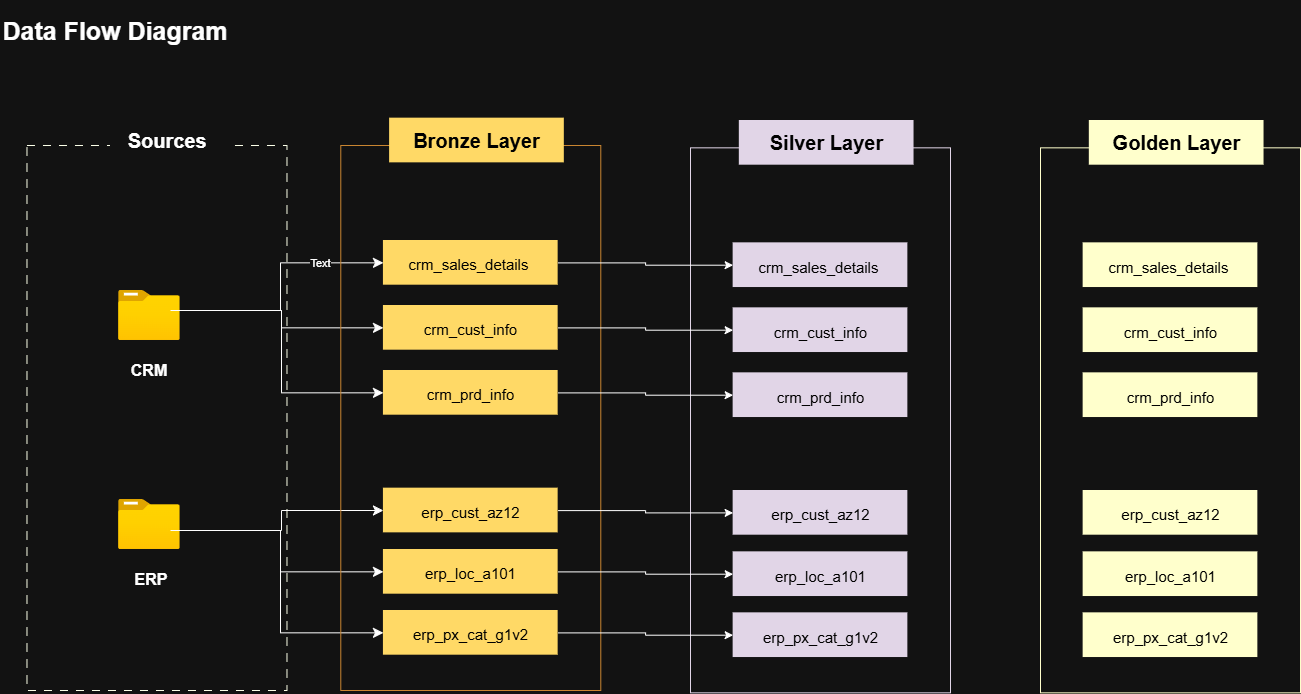

The diagram above was exported from draw.io. Its source (the exported page's mxGraphModel, read from the mxfile embedded in the PNG):
<mxGraphModel dx="1481" dy="817" grid="1" gridSize="10" guides="1" tooltips="1" connect="1" arrows="1" fold="1" page="0" pageScale="1" pageWidth="827" pageHeight="1169" math="0" shadow="0">
  <root>
    <mxCell id="0" />
    <mxCell id="1" parent="0" />
    <mxCell id="TBo7bGope2Vr7JC4sjbT-55" parent="1" style="rounded=0;whiteSpace=wrap;html=1;fontSize=24;strokeColor=light-dark(#B46504,#FBFFE8);fillColor=none;dashed=1;dashPattern=8 8;" value="" vertex="1">
      <mxGeometry height="545" width="260" x="56.48" y="165" as="geometry" />
    </mxCell>
    <mxCell id="7eDlyOTScibrnoai8hJz-3" parent="1" style="rounded=0;whiteSpace=wrap;html=1;strokeColor=none;" value="&lt;b&gt;&lt;font style=&quot;font-size: 20px;&quot;&gt;Sources&amp;nbsp;&lt;/font&gt;&lt;/b&gt;" vertex="1">
      <mxGeometry height="60" width="120" x="140" y="130" as="geometry" />
    </mxCell>
    <mxCell id="7eDlyOTScibrnoai8hJz-9" parent="1" style="rounded=0;whiteSpace=wrap;html=1;strokeColor=none;fillColor=none;" value="&lt;b&gt;&lt;font style=&quot;font-size: 16px;&quot;&gt;CRM&lt;/font&gt;&lt;/b&gt;" vertex="1">
      <mxGeometry height="60" width="120" x="118.93" y="360" as="geometry" />
    </mxCell>
    <mxCell id="7eDlyOTScibrnoai8hJz-10" parent="1" style="rounded=0;whiteSpace=wrap;html=1;strokeColor=none;fillColor=none;" value="&lt;b&gt;&lt;font style=&quot;font-size: 16px;&quot;&gt;ERP&lt;/font&gt;&lt;/b&gt;" vertex="1">
      <mxGeometry height="60" width="120" x="121.07" y="569" as="geometry" />
    </mxCell>
    <mxCell id="7eDlyOTScibrnoai8hJz-12" connectable="0" parent="1" style="group" value="" vertex="1">
      <mxGeometry height="126.67" width="162.15" x="97.85" y="442.33" as="geometry" />
    </mxCell>
    <mxCell id="7eDlyOTScibrnoai8hJz-13" parent="7eDlyOTScibrnoai8hJz-12" style="image;aspect=fixed;html=1;align=center;fontSize=12;image=img/lib/azure2/general/Folder_Blank.svg;points=[[0.5,0.083,0],[0.5,1,0],[0.003,0.5,0],[0.998,0.554,0],[0.99,0.114,0],[0.987,0.996,0],[0.013,0.996,0],[0.013,0.004,0]];" value="" vertex="1">
      <mxGeometry height="49.99999999999999" width="61.60999999999999" x="50.27243457090688" y="76.67224988750563" as="geometry" />
    </mxCell>
    <mxCell id="TBo7bGope2Vr7JC4sjbT-88" edge="1" parent="7eDlyOTScibrnoai8hJz-12" style="edgeStyle=elbowEdgeStyle;elbow=horizontal;endArrow=classic;html=1;curved=0;rounded=0;endSize=8;startSize=8;fontSize=12;entryX=0;entryY=0.5;entryDx=0;entryDy=0;" target="TBo7bGope2Vr7JC4sjbT-59" value="">
      <mxGeometry height="50" relative="1" width="50" as="geometry">
        <mxPoint x="112.15" y="107.67000000000002" as="sourcePoint" />
        <mxPoint x="162.15" y="57.670000000000016" as="targetPoint" />
      </mxGeometry>
    </mxCell>
    <mxCell id="TBo7bGope2Vr7JC4sjbT-89" edge="1" parent="7eDlyOTScibrnoai8hJz-12" style="edgeStyle=elbowEdgeStyle;elbow=horizontal;endArrow=classic;html=1;curved=0;rounded=0;endSize=8;startSize=8;fontSize=12;entryX=0;entryY=0.5;entryDx=0;entryDy=0;" target="TBo7bGope2Vr7JC4sjbT-60" value="">
      <mxGeometry height="50" relative="1" width="50" x="-0.0175" as="geometry">
        <Array as="points">
          <mxPoint x="212.15" y="127.67" />
        </Array>
        <mxPoint x="112.15" y="107.67000000000002" as="sourcePoint" />
        <mxPoint x="162.15" y="57.670000000000016" as="targetPoint" />
      </mxGeometry>
    </mxCell>
    <mxCell id="TBo7bGope2Vr7JC4sjbT-90" edge="1" parent="7eDlyOTScibrnoai8hJz-12" style="edgeStyle=elbowEdgeStyle;elbow=horizontal;endArrow=classic;html=1;curved=0;rounded=0;endSize=8;startSize=8;fontSize=12;entryX=0;entryY=0.5;entryDx=0;entryDy=0;" target="TBo7bGope2Vr7JC4sjbT-61" value="">
      <mxGeometry height="50" relative="1" width="50" as="geometry">
        <Array as="points">
          <mxPoint x="212.15" y="157.67" />
        </Array>
        <mxPoint x="102.15" y="107.67000000000002" as="sourcePoint" />
        <mxPoint x="152.15" y="57.670000000000016" as="targetPoint" />
      </mxGeometry>
    </mxCell>
    <mxCell id="TBo7bGope2Vr7JC4sjbT-1" parent="1" style="rounded=0;whiteSpace=wrap;html=1;strokeColor=none;fillColor=none;" value="&lt;b&gt;&lt;font style=&quot;font-size: 25px;&quot;&gt;Data Flow Diagram&lt;/font&gt;&lt;/b&gt;" vertex="1">
      <mxGeometry height="60" width="230" x="30" y="20" as="geometry" />
    </mxCell>
    <mxCell id="TBo7bGope2Vr7JC4sjbT-72" connectable="0" parent="1" style="group" value="" vertex="1">
      <mxGeometry height="66.67" width="82.15" x="127.58" y="293.33" as="geometry" />
    </mxCell>
    <mxCell id="TBo7bGope2Vr7JC4sjbT-73" parent="TBo7bGope2Vr7JC4sjbT-72" style="image;aspect=fixed;html=1;align=center;fontSize=12;image=img/lib/azure2/general/Folder_Blank.svg;points=[[0.5,0.083,0],[0.5,1,0],[0.003,0.5,0],[0.998,0.554,0],[0.99,0.114,0],[0.987,0.996,0],[0.013,0.996,0],[0.013,0.004,0]];" value="" vertex="1">
      <mxGeometry height="50" width="61.61" x="20.54" y="16.67" as="geometry" />
    </mxCell>
    <mxCell id="TBo7bGope2Vr7JC4sjbT-83" edge="1" parent="1" style="edgeStyle=elbowEdgeStyle;elbow=horizontal;endArrow=classic;html=1;curved=0;rounded=0;endSize=8;startSize=8;fontSize=12;entryX=0;entryY=0.5;entryDx=0;entryDy=0;" target="TBo7bGope2Vr7JC4sjbT-57" value="">
      <mxGeometry height="50" relative="1" width="50" x="-0.0025" as="geometry">
        <mxPoint x="209.73000000000002" y="330" as="sourcePoint" />
        <mxPoint x="259.73" y="280" as="targetPoint" />
      </mxGeometry>
    </mxCell>
    <mxCell id="TBo7bGope2Vr7JC4sjbT-84" edge="1" parent="1" style="edgeStyle=elbowEdgeStyle;elbow=horizontal;endArrow=classic;html=1;curved=0;rounded=0;endSize=8;startSize=8;fontSize=12;entryX=0;entryY=0.5;entryDx=0;entryDy=0;" target="TBo7bGope2Vr7JC4sjbT-58" value="">
      <mxGeometry height="50" relative="1" width="50" as="geometry">
        <mxPoint x="209.73000000000002" y="330" as="sourcePoint" />
        <mxPoint x="259.73" y="280" as="targetPoint" />
      </mxGeometry>
    </mxCell>
    <mxCell id="TBo7bGope2Vr7JC4sjbT-87" edge="1" parent="1" style="edgeStyle=elbowEdgeStyle;elbow=horizontal;endArrow=classic;html=1;curved=0;rounded=0;endSize=8;startSize=8;fontSize=12;" target="TBo7bGope2Vr7JC4sjbT-56" value="">
      <mxGeometry height="50" relative="1" width="50" as="geometry">
        <Array as="points">
          <mxPoint x="310" y="320" />
        </Array>
        <mxPoint x="200" y="330" as="sourcePoint" />
        <mxPoint x="250" y="280" as="targetPoint" />
      </mxGeometry>
    </mxCell>
    <mxCell id="PmgBEPKbV9xYslJZqGQ9-11" connectable="0" parent="TBo7bGope2Vr7JC4sjbT-87" style="edgeLabel;html=1;align=center;verticalAlign=middle;resizable=0;points=[];" value="Text" vertex="1">
      <mxGeometry relative="1" x="0.5121" as="geometry">
        <mxPoint as="offset" />
      </mxGeometry>
    </mxCell>
    <mxCell id="PmgBEPKbV9xYslJZqGQ9-2" connectable="0" parent="1" style="group" value="" vertex="1">
      <mxGeometry height="572.34" width="259.99999999999994" x="720" y="140" as="geometry" />
    </mxCell>
    <mxCell id="PmgBEPKbV9xYslJZqGQ9-4" parent="PmgBEPKbV9xYslJZqGQ9-2" style="rounded=0;whiteSpace=wrap;html=1;fontSize=24;strokeColor=light-dark(#DAE8FC,#E1D5E7);fillColor=none;" value="" vertex="1">
      <mxGeometry height="545" width="260" y="27.340000000000003" as="geometry" />
    </mxCell>
    <mxCell id="PmgBEPKbV9xYslJZqGQ9-3" parent="PmgBEPKbV9xYslJZqGQ9-2" style="rounded=0;whiteSpace=wrap;html=1;fontSize=24;strokeColor=none;fillColor=light-dark(#DAE8FC,#E1D5E7);fontColor=light-dark(#000000,#000000);" value="&lt;b style=&quot;&quot;&gt;&lt;font style=&quot;font-size: 20px;&quot;&gt;Silver Layer&lt;/font&gt;&lt;/b&gt;" vertex="1">
      <mxGeometry height="44.68869565217392" width="174.7222222222222" x="48.81999999999999" as="geometry" />
    </mxCell>
    <mxCell id="PmgBEPKbV9xYslJZqGQ9-5" parent="PmgBEPKbV9xYslJZqGQ9-2" style="rounded=0;whiteSpace=wrap;html=1;fontSize=24;strokeColor=none;fillColor=light-dark(#DAE8FC,#E1D5E7);fontColor=light-dark(#000000,#000000);" value="&lt;font style=&quot;font-size: 15px;&quot;&gt;crm_sales_details&amp;nbsp;&lt;/font&gt;" vertex="1">
      <mxGeometry height="44.68869565217392" width="174.7222222222222" x="42.639999999999986" y="122.34" as="geometry" />
    </mxCell>
    <mxCell id="PmgBEPKbV9xYslJZqGQ9-6" parent="PmgBEPKbV9xYslJZqGQ9-2" style="rounded=0;whiteSpace=wrap;html=1;fontSize=24;strokeColor=none;fillColor=light-dark(#DAE8FC,#E1D5E7);fontColor=light-dark(#000000,#000000);" value="&lt;font style=&quot;font-size: 15px;&quot;&gt;crm_cust_info&lt;/font&gt;" vertex="1">
      <mxGeometry height="44.68869565217392" width="174.7222222222222" x="42.639999999999986" y="187.34" as="geometry" />
    </mxCell>
    <mxCell id="PmgBEPKbV9xYslJZqGQ9-7" parent="PmgBEPKbV9xYslJZqGQ9-2" style="rounded=0;whiteSpace=wrap;html=1;fontSize=24;strokeColor=none;fillColor=light-dark(#DAE8FC,#E1D5E7);fontColor=light-dark(#000000,#000000);" value="&lt;font style=&quot;font-size: 15px;&quot;&gt;crm_prd&lt;/font&gt;&lt;span style=&quot;font-size: 15px; background-color: transparent;&quot;&gt;_info&lt;/span&gt;" vertex="1">
      <mxGeometry height="44.68869565217392" width="174.7222222222222" x="42.639999999999986" y="252.34" as="geometry" />
    </mxCell>
    <mxCell id="PmgBEPKbV9xYslJZqGQ9-8" parent="PmgBEPKbV9xYslJZqGQ9-2" style="rounded=0;whiteSpace=wrap;html=1;fontSize=24;strokeColor=none;fillColor=light-dark(#DAE8FC,#E1D5E7);fontColor=light-dark(#000000,#000000);" value="&lt;span style=&quot;font-size: 15px;&quot;&gt;erp_cust_az12&lt;/span&gt;" vertex="1">
      <mxGeometry height="44.68869565217392" width="174.7222222222222" x="42.639999999999986" y="370" as="geometry" />
    </mxCell>
    <mxCell id="PmgBEPKbV9xYslJZqGQ9-9" parent="PmgBEPKbV9xYslJZqGQ9-2" style="rounded=0;whiteSpace=wrap;html=1;fontSize=24;strokeColor=none;fillColor=light-dark(#DAE8FC,#E1D5E7);fontColor=light-dark(#000000,#000000);" value="&lt;span style=&quot;font-size: 15px;&quot;&gt;erp_loc_a101&lt;/span&gt;" vertex="1">
      <mxGeometry height="44.68869565217392" width="174.7222222222222" x="42.639999999999986" y="431.34000000000003" as="geometry" />
    </mxCell>
    <mxCell id="PmgBEPKbV9xYslJZqGQ9-10" parent="PmgBEPKbV9xYslJZqGQ9-2" style="rounded=0;whiteSpace=wrap;html=1;fontSize=24;strokeColor=none;fillColor=light-dark(#DAE8FC,#E1D5E7);fontColor=light-dark(#000000,#000000);" value="&lt;span style=&quot;font-size: 15px;&quot;&gt;erp_px_cat_g1v2&lt;/span&gt;" vertex="1">
      <mxGeometry height="44.68869565217392" width="174.7222222222222" x="42.639999999999986" y="492.34000000000003" as="geometry" />
    </mxCell>
    <mxCell id="PmgBEPKbV9xYslJZqGQ9-1" connectable="0" parent="1" style="group" value="" vertex="1">
      <mxGeometry height="572.34" width="259.99999999999994" x="370.29" y="137.66" as="geometry" />
    </mxCell>
    <mxCell id="TBo7bGope2Vr7JC4sjbT-54" parent="PmgBEPKbV9xYslJZqGQ9-1" style="rounded=0;whiteSpace=wrap;html=1;fontSize=24;strokeColor=#b46504;fillColor=none;" value="" vertex="1">
      <mxGeometry height="545" width="260" y="27.340000000000003" as="geometry" />
    </mxCell>
    <mxCell id="TBo7bGope2Vr7JC4sjbT-56" parent="PmgBEPKbV9xYslJZqGQ9-1" style="rounded=0;whiteSpace=wrap;html=1;fontSize=24;strokeColor=none;fillColor=light-dark(#FAD7AC,#FFD966);fontColor=light-dark(#000000,#000000);" value="&lt;font style=&quot;font-size: 15px;&quot;&gt;crm_sales_details&amp;nbsp;&lt;/font&gt;" vertex="1">
      <mxGeometry height="44.68869565217392" width="174.7222222222222" x="42.639999999999986" y="122.34" as="geometry" />
    </mxCell>
    <mxCell id="TBo7bGope2Vr7JC4sjbT-57" parent="PmgBEPKbV9xYslJZqGQ9-1" style="rounded=0;whiteSpace=wrap;html=1;fontSize=24;strokeColor=none;fillColor=light-dark(#FAD7AC,#FFD966);fontColor=light-dark(#000000,#000000);" value="&lt;font style=&quot;font-size: 15px;&quot;&gt;crm_cust_info&lt;/font&gt;" vertex="1">
      <mxGeometry height="44.68869565217392" width="174.7222222222222" x="42.639999999999986" y="187.34" as="geometry" />
    </mxCell>
    <mxCell id="TBo7bGope2Vr7JC4sjbT-58" parent="PmgBEPKbV9xYslJZqGQ9-1" style="rounded=0;whiteSpace=wrap;html=1;fontSize=24;strokeColor=none;fillColor=light-dark(#FAD7AC,#FFD966);fontColor=light-dark(#000000,#000000);" value="&lt;font style=&quot;font-size: 15px;&quot;&gt;crm_prd&lt;/font&gt;&lt;span style=&quot;font-size: 15px; background-color: transparent;&quot;&gt;_info&lt;/span&gt;" vertex="1">
      <mxGeometry height="44.68869565217392" width="174.7222222222222" x="42.639999999999986" y="252.34" as="geometry" />
    </mxCell>
    <mxCell id="TBo7bGope2Vr7JC4sjbT-59" parent="PmgBEPKbV9xYslJZqGQ9-1" style="rounded=0;whiteSpace=wrap;html=1;fontSize=24;strokeColor=none;fillColor=light-dark(#FAD7AC,#FFD966);fontColor=light-dark(#000000,#000000);" value="&lt;span style=&quot;font-size: 15px;&quot;&gt;erp_cust_az12&lt;/span&gt;" vertex="1">
      <mxGeometry height="44.68869565217392" width="174.7222222222222" x="42.639999999999986" y="370" as="geometry" />
    </mxCell>
    <mxCell id="TBo7bGope2Vr7JC4sjbT-60" parent="PmgBEPKbV9xYslJZqGQ9-1" style="rounded=0;whiteSpace=wrap;html=1;fontSize=24;strokeColor=none;fillColor=light-dark(#FAD7AC,#FFD966);fontColor=light-dark(#000000,#000000);" value="&lt;span style=&quot;font-size: 15px;&quot;&gt;erp_loc_a101&lt;/span&gt;" vertex="1">
      <mxGeometry height="44.68869565217392" width="174.7222222222222" x="42.639999999999986" y="431.34000000000003" as="geometry" />
    </mxCell>
    <mxCell id="TBo7bGope2Vr7JC4sjbT-61" parent="PmgBEPKbV9xYslJZqGQ9-1" style="rounded=0;whiteSpace=wrap;html=1;fontSize=24;strokeColor=none;fillColor=light-dark(#FAD7AC,#FFD966);fontColor=light-dark(#000000,#000000);" value="&lt;span style=&quot;font-size: 15px;&quot;&gt;erp_px_cat_g1v2&lt;/span&gt;" vertex="1">
      <mxGeometry height="44.68869565217392" width="174.7222222222222" x="42.639999999999986" y="492.34000000000003" as="geometry" />
    </mxCell>
    <mxCell id="TBo7bGope2Vr7JC4sjbT-51" parent="PmgBEPKbV9xYslJZqGQ9-1" style="rounded=0;whiteSpace=wrap;html=1;fontSize=24;strokeColor=none;fillColor=light-dark(#FAD7AC,#FFD966);fontColor=light-dark(#000000,#000000);" value="&lt;b style=&quot;&quot;&gt;&lt;font style=&quot;font-size: 20px;&quot;&gt;Bronze Layer&lt;/font&gt;&lt;/b&gt;" vertex="1">
      <mxGeometry height="44.68869565217392" width="174.7222222222222" x="48.81999999999999" as="geometry" />
    </mxCell>
    <mxCell id="PmgBEPKbV9xYslJZqGQ9-12" edge="1" parent="1" source="TBo7bGope2Vr7JC4sjbT-56" style="edgeStyle=orthogonalEdgeStyle;rounded=0;orthogonalLoop=1;jettySize=auto;html=1;" target="PmgBEPKbV9xYslJZqGQ9-5">
      <mxGeometry relative="1" as="geometry" />
    </mxCell>
    <mxCell id="PmgBEPKbV9xYslJZqGQ9-13" edge="1" parent="1" source="TBo7bGope2Vr7JC4sjbT-57" style="edgeStyle=orthogonalEdgeStyle;rounded=0;orthogonalLoop=1;jettySize=auto;html=1;" target="PmgBEPKbV9xYslJZqGQ9-6">
      <mxGeometry relative="1" as="geometry" />
    </mxCell>
    <mxCell id="PmgBEPKbV9xYslJZqGQ9-14" edge="1" parent="1" source="TBo7bGope2Vr7JC4sjbT-58" style="edgeStyle=orthogonalEdgeStyle;rounded=0;orthogonalLoop=1;jettySize=auto;html=1;" target="PmgBEPKbV9xYslJZqGQ9-7">
      <mxGeometry relative="1" as="geometry" />
    </mxCell>
    <mxCell id="PmgBEPKbV9xYslJZqGQ9-15" edge="1" parent="1" source="TBo7bGope2Vr7JC4sjbT-59" style="edgeStyle=orthogonalEdgeStyle;rounded=0;orthogonalLoop=1;jettySize=auto;html=1;" target="PmgBEPKbV9xYslJZqGQ9-8">
      <mxGeometry relative="1" as="geometry" />
    </mxCell>
    <mxCell id="PmgBEPKbV9xYslJZqGQ9-16" edge="1" parent="1" source="TBo7bGope2Vr7JC4sjbT-60" style="edgeStyle=orthogonalEdgeStyle;rounded=0;orthogonalLoop=1;jettySize=auto;html=1;" target="PmgBEPKbV9xYslJZqGQ9-9">
      <mxGeometry relative="1" as="geometry" />
    </mxCell>
    <mxCell id="PmgBEPKbV9xYslJZqGQ9-17" edge="1" parent="1" source="TBo7bGope2Vr7JC4sjbT-61" style="edgeStyle=orthogonalEdgeStyle;rounded=0;orthogonalLoop=1;jettySize=auto;html=1;" target="PmgBEPKbV9xYslJZqGQ9-10">
      <mxGeometry relative="1" as="geometry" />
    </mxCell>
    <mxCell id="PmgBEPKbV9xYslJZqGQ9-18" connectable="0" parent="1" style="group" value="" vertex="1">
      <mxGeometry height="572.34" width="259.99999999999994" x="1070" y="140" as="geometry" />
    </mxCell>
    <mxCell id="PmgBEPKbV9xYslJZqGQ9-19" parent="PmgBEPKbV9xYslJZqGQ9-18" style="rounded=0;whiteSpace=wrap;html=1;fontSize=24;strokeColor=light-dark(#DAE8FC,#FFFFCC);fillColor=none;" value="" vertex="1">
      <mxGeometry height="545" width="260" y="27.340000000000003" as="geometry" />
    </mxCell>
    <mxCell id="PmgBEPKbV9xYslJZqGQ9-20" parent="PmgBEPKbV9xYslJZqGQ9-18" style="rounded=0;whiteSpace=wrap;html=1;fontSize=24;strokeColor=none;fillColor=light-dark(#DAE8FC,#FFFFCC);fontColor=light-dark(#000000,#000000);" value="&lt;b style=&quot;&quot;&gt;&lt;font style=&quot;font-size: 20px;&quot;&gt;Golden Layer&lt;/font&gt;&lt;/b&gt;" vertex="1">
      <mxGeometry height="44.68869565217392" width="174.7222222222222" x="48.81999999999999" as="geometry" />
    </mxCell>
    <mxCell id="PmgBEPKbV9xYslJZqGQ9-21" parent="PmgBEPKbV9xYslJZqGQ9-18" style="rounded=0;whiteSpace=wrap;html=1;fontSize=24;strokeColor=none;fillColor=light-dark(#DAE8FC,#FFFFCC);fontColor=light-dark(#000000,#000000);" value="&lt;font style=&quot;font-size: 15px;&quot;&gt;crm_sales_details&amp;nbsp;&lt;/font&gt;" vertex="1">
      <mxGeometry height="44.68869565217392" width="174.7222222222222" x="42.639999999999986" y="122.34" as="geometry" />
    </mxCell>
    <mxCell id="PmgBEPKbV9xYslJZqGQ9-22" parent="PmgBEPKbV9xYslJZqGQ9-18" style="rounded=0;whiteSpace=wrap;html=1;fontSize=24;strokeColor=none;fillColor=light-dark(#DAE8FC,#FFFFCC);fontColor=light-dark(#000000,#000000);" value="&lt;font style=&quot;font-size: 15px;&quot;&gt;crm_cust_info&lt;/font&gt;" vertex="1">
      <mxGeometry height="44.68869565217392" width="174.7222222222222" x="42.639999999999986" y="187.34" as="geometry" />
    </mxCell>
    <mxCell id="PmgBEPKbV9xYslJZqGQ9-23" parent="PmgBEPKbV9xYslJZqGQ9-18" style="rounded=0;whiteSpace=wrap;html=1;fontSize=24;strokeColor=none;fillColor=light-dark(#DAE8FC,#FFFFCC);fontColor=light-dark(#000000,#000000);" value="&lt;font style=&quot;font-size: 15px;&quot;&gt;crm_prd&lt;/font&gt;&lt;span style=&quot;font-size: 15px; background-color: transparent;&quot;&gt;_info&lt;/span&gt;" vertex="1">
      <mxGeometry height="44.68869565217392" width="174.7222222222222" x="42.639999999999986" y="252.34" as="geometry" />
    </mxCell>
    <mxCell id="PmgBEPKbV9xYslJZqGQ9-24" parent="PmgBEPKbV9xYslJZqGQ9-18" style="rounded=0;whiteSpace=wrap;html=1;fontSize=24;strokeColor=none;fillColor=light-dark(#DAE8FC,#FFFFCC);fontColor=light-dark(#000000,#000000);" value="&lt;span style=&quot;font-size: 15px;&quot;&gt;erp_cust_az12&lt;/span&gt;" vertex="1">
      <mxGeometry height="44.68869565217392" width="174.7222222222222" x="42.639999999999986" y="370" as="geometry" />
    </mxCell>
    <mxCell id="PmgBEPKbV9xYslJZqGQ9-25" parent="PmgBEPKbV9xYslJZqGQ9-18" style="rounded=0;whiteSpace=wrap;html=1;fontSize=24;strokeColor=none;fillColor=light-dark(#DAE8FC,#FFFFCC);fontColor=light-dark(#000000,#000000);" value="&lt;span style=&quot;font-size: 15px;&quot;&gt;erp_loc_a101&lt;/span&gt;" vertex="1">
      <mxGeometry height="44.68869565217392" width="174.7222222222222" x="42.639999999999986" y="431.34000000000003" as="geometry" />
    </mxCell>
    <mxCell id="PmgBEPKbV9xYslJZqGQ9-26" parent="PmgBEPKbV9xYslJZqGQ9-18" style="rounded=0;whiteSpace=wrap;html=1;fontSize=24;strokeColor=none;fillColor=light-dark(#DAE8FC,#FFFFCC);fontColor=light-dark(#000000,#000000);" value="&lt;span style=&quot;font-size: 15px;&quot;&gt;erp_px_cat_g1v2&lt;/span&gt;" vertex="1">
      <mxGeometry height="44.68869565217392" width="174.7222222222222" x="42.639999999999986" y="492.34000000000003" as="geometry" />
    </mxCell>
  </root>
</mxGraphModel>